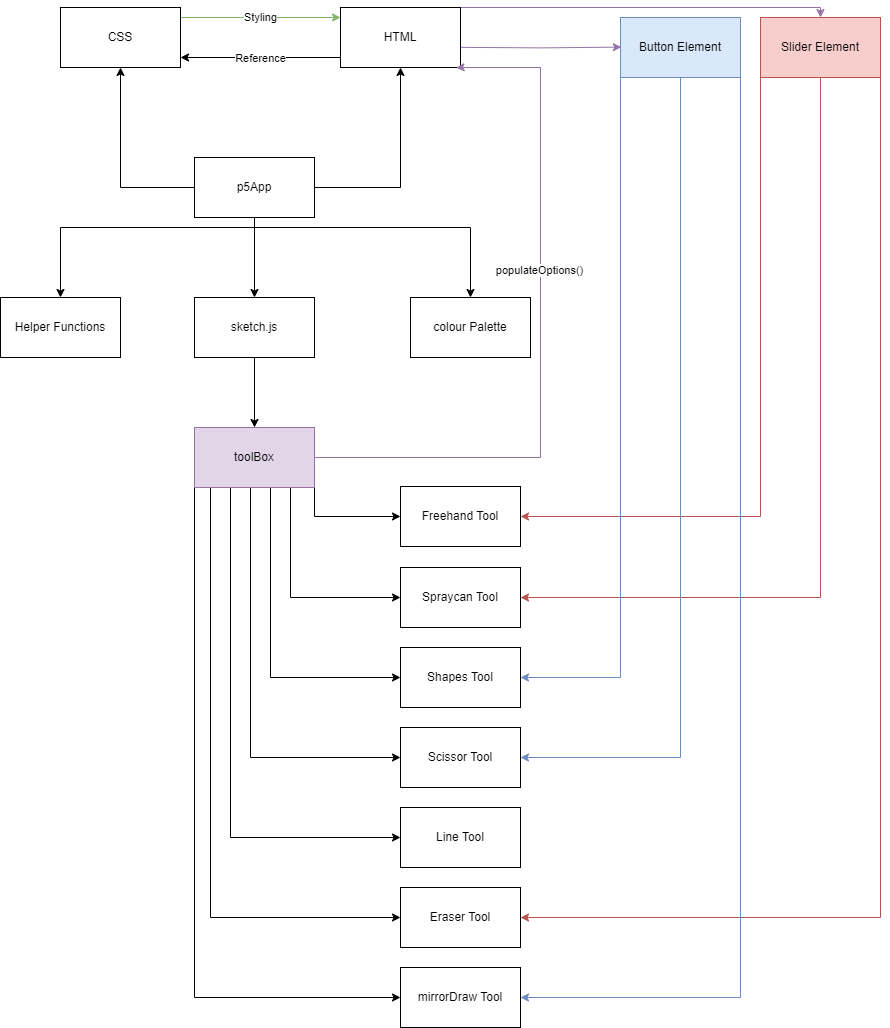

The diagram above was exported from draw.io. Its source (the exported page's mxGraphModel, read from the mxfile embedded in the PNG):
<mxGraphModel dx="1793" dy="933" grid="1" gridSize="10" guides="1" tooltips="1" connect="1" arrows="1" fold="1" page="1" pageScale="1" pageWidth="827" pageHeight="1169" math="0" shadow="0">
  <root>
    <mxCell id="0" />
    <mxCell id="1" parent="0" />
    <mxCell id="MQUo1Zs8cP7bU2iPQI6A-3" value="" style="edgeStyle=orthogonalEdgeStyle;rounded=0;orthogonalLoop=1;jettySize=auto;html=1;" edge="1" parent="1" source="MQUo1Zs8cP7bU2iPQI6A-1" target="MQUo1Zs8cP7bU2iPQI6A-2">
      <mxGeometry relative="1" as="geometry" />
    </mxCell>
    <mxCell id="MQUo1Zs8cP7bU2iPQI6A-4" style="edgeStyle=orthogonalEdgeStyle;rounded=0;orthogonalLoop=1;jettySize=auto;html=1;entryX=0.5;entryY=1;entryDx=0;entryDy=0;" edge="1" parent="1" source="MQUo1Zs8cP7bU2iPQI6A-1" target="MQUo1Zs8cP7bU2iPQI6A-5">
      <mxGeometry relative="1" as="geometry">
        <mxPoint x="280" y="80" as="targetPoint" />
      </mxGeometry>
    </mxCell>
    <mxCell id="MQUo1Zs8cP7bU2iPQI6A-8" value="" style="edgeStyle=orthogonalEdgeStyle;rounded=0;orthogonalLoop=1;jettySize=auto;html=1;exitX=0.5;exitY=1;exitDx=0;exitDy=0;" edge="1" parent="1" source="MQUo1Zs8cP7bU2iPQI6A-9" target="MQUo1Zs8cP7bU2iPQI6A-7">
      <mxGeometry relative="1" as="geometry">
        <mxPoint x="414" y="290" as="sourcePoint" />
      </mxGeometry>
    </mxCell>
    <mxCell id="MQUo1Zs8cP7bU2iPQI6A-10" value="" style="edgeStyle=orthogonalEdgeStyle;rounded=0;orthogonalLoop=1;jettySize=auto;html=1;" edge="1" parent="1" source="MQUo1Zs8cP7bU2iPQI6A-1" target="MQUo1Zs8cP7bU2iPQI6A-9">
      <mxGeometry relative="1" as="geometry" />
    </mxCell>
    <mxCell id="MQUo1Zs8cP7bU2iPQI6A-12" value="" style="edgeStyle=orthogonalEdgeStyle;rounded=0;orthogonalLoop=1;jettySize=auto;html=1;" edge="1" parent="1" source="MQUo1Zs8cP7bU2iPQI6A-1" target="MQUo1Zs8cP7bU2iPQI6A-11">
      <mxGeometry relative="1" as="geometry">
        <Array as="points">
          <mxPoint x="414" y="240" />
          <mxPoint x="220" y="240" />
        </Array>
      </mxGeometry>
    </mxCell>
    <mxCell id="MQUo1Zs8cP7bU2iPQI6A-16" value="" style="edgeStyle=orthogonalEdgeStyle;rounded=0;orthogonalLoop=1;jettySize=auto;html=1;" edge="1" parent="1" source="MQUo1Zs8cP7bU2iPQI6A-1" target="MQUo1Zs8cP7bU2iPQI6A-15">
      <mxGeometry relative="1" as="geometry">
        <Array as="points">
          <mxPoint x="414" y="240" />
          <mxPoint x="630" y="240" />
        </Array>
      </mxGeometry>
    </mxCell>
    <mxCell id="MQUo1Zs8cP7bU2iPQI6A-1" value="p5App" style="rounded=0;whiteSpace=wrap;html=1;" vertex="1" parent="1">
      <mxGeometry x="354" y="170" width="120" height="60" as="geometry" />
    </mxCell>
    <mxCell id="MQUo1Zs8cP7bU2iPQI6A-40" style="edgeStyle=orthogonalEdgeStyle;rounded=0;orthogonalLoop=1;jettySize=auto;html=1;fillColor=#e1d5e7;strokeColor=#9673a6;entryX=0.5;entryY=0;entryDx=0;entryDy=0;" edge="1" parent="1" target="MQUo1Zs8cP7bU2iPQI6A-47">
      <mxGeometry relative="1" as="geometry">
        <mxPoint x="870" y="30" as="targetPoint" />
        <mxPoint x="600" y="20" as="sourcePoint" />
        <Array as="points">
          <mxPoint x="980" y="20" />
        </Array>
      </mxGeometry>
    </mxCell>
    <mxCell id="MQUo1Zs8cP7bU2iPQI6A-42" style="edgeStyle=orthogonalEdgeStyle;rounded=0;orthogonalLoop=1;jettySize=auto;html=1;entryX=1;entryY=0.5;entryDx=0;entryDy=0;fillColor=#d5e8d4;strokeColor=#000000;" edge="1" parent="1">
      <mxGeometry relative="1" as="geometry">
        <mxPoint x="500" y="70" as="sourcePoint" />
        <mxPoint x="340" y="70" as="targetPoint" />
      </mxGeometry>
    </mxCell>
    <mxCell id="MQUo1Zs8cP7bU2iPQI6A-43" value="Reference" style="edgeLabel;html=1;align=center;verticalAlign=middle;resizable=0;points=[];" vertex="1" connectable="0" parent="MQUo1Zs8cP7bU2iPQI6A-42">
      <mxGeometry x="-0.2839" y="-1" relative="1" as="geometry">
        <mxPoint x="-23" y="1" as="offset" />
      </mxGeometry>
    </mxCell>
    <mxCell id="MQUo1Zs8cP7bU2iPQI6A-46" style="edgeStyle=orthogonalEdgeStyle;rounded=0;orthogonalLoop=1;jettySize=auto;html=1;entryX=0.007;entryY=0.329;entryDx=0;entryDy=0;entryPerimeter=0;fillColor=#e1d5e7;strokeColor=#9673a6;" edge="1" parent="1">
      <mxGeometry relative="1" as="geometry">
        <mxPoint x="780.8400000000001" y="59.599999999999945" as="targetPoint" />
        <mxPoint x="620" y="59.85999999999999" as="sourcePoint" />
      </mxGeometry>
    </mxCell>
    <mxCell id="MQUo1Zs8cP7bU2iPQI6A-2" value="HTML&lt;br&gt;" style="rounded=0;whiteSpace=wrap;html=1;" vertex="1" parent="1">
      <mxGeometry x="500" y="20" width="120" height="60" as="geometry" />
    </mxCell>
    <mxCell id="MQUo1Zs8cP7bU2iPQI6A-45" value="Styling" style="edgeStyle=orthogonalEdgeStyle;rounded=0;orthogonalLoop=1;jettySize=auto;html=1;fillColor=#d5e8d4;strokeColor=#82b366;" edge="1" parent="1">
      <mxGeometry relative="1" as="geometry">
        <mxPoint x="340" y="30" as="sourcePoint" />
        <mxPoint x="500" y="30" as="targetPoint" />
      </mxGeometry>
    </mxCell>
    <mxCell id="MQUo1Zs8cP7bU2iPQI6A-5" value="CSS" style="rounded=0;whiteSpace=wrap;html=1;" vertex="1" parent="1">
      <mxGeometry x="220" y="20" width="120" height="60" as="geometry" />
    </mxCell>
    <mxCell id="MQUo1Zs8cP7bU2iPQI6A-14" value="" style="edgeStyle=orthogonalEdgeStyle;rounded=0;orthogonalLoop=1;jettySize=auto;html=1;exitX=1;exitY=1;exitDx=0;exitDy=0;" edge="1" parent="1" source="MQUo1Zs8cP7bU2iPQI6A-7" target="MQUo1Zs8cP7bU2iPQI6A-13">
      <mxGeometry relative="1" as="geometry" />
    </mxCell>
    <mxCell id="MQUo1Zs8cP7bU2iPQI6A-18" value="" style="edgeStyle=orthogonalEdgeStyle;rounded=0;orthogonalLoop=1;jettySize=auto;html=1;exitX=0.75;exitY=1;exitDx=0;exitDy=0;" edge="1" parent="1" source="MQUo1Zs8cP7bU2iPQI6A-7" target="MQUo1Zs8cP7bU2iPQI6A-17">
      <mxGeometry relative="1" as="geometry">
        <Array as="points">
          <mxPoint x="450" y="500" />
          <mxPoint x="450" y="610" />
        </Array>
      </mxGeometry>
    </mxCell>
    <mxCell id="MQUo1Zs8cP7bU2iPQI6A-20" value="" style="edgeStyle=orthogonalEdgeStyle;rounded=0;orthogonalLoop=1;jettySize=auto;html=1;" edge="1" parent="1" source="MQUo1Zs8cP7bU2iPQI6A-7" target="MQUo1Zs8cP7bU2iPQI6A-19">
      <mxGeometry relative="1" as="geometry">
        <Array as="points">
          <mxPoint x="430" y="690" />
        </Array>
      </mxGeometry>
    </mxCell>
    <mxCell id="MQUo1Zs8cP7bU2iPQI6A-23" style="edgeStyle=orthogonalEdgeStyle;rounded=0;orthogonalLoop=1;jettySize=auto;html=1;entryX=0;entryY=0.5;entryDx=0;entryDy=0;" edge="1" parent="1" source="MQUo1Zs8cP7bU2iPQI6A-7" target="MQUo1Zs8cP7bU2iPQI6A-21">
      <mxGeometry relative="1" as="geometry">
        <Array as="points">
          <mxPoint x="410" y="770" />
        </Array>
      </mxGeometry>
    </mxCell>
    <mxCell id="MQUo1Zs8cP7bU2iPQI6A-26" value="" style="edgeStyle=orthogonalEdgeStyle;rounded=0;orthogonalLoop=1;jettySize=auto;html=1;" edge="1" parent="1" source="MQUo1Zs8cP7bU2iPQI6A-7" target="MQUo1Zs8cP7bU2iPQI6A-25">
      <mxGeometry relative="1" as="geometry">
        <Array as="points">
          <mxPoint x="390" y="850" />
        </Array>
      </mxGeometry>
    </mxCell>
    <mxCell id="MQUo1Zs8cP7bU2iPQI6A-28" value="" style="edgeStyle=orthogonalEdgeStyle;rounded=0;orthogonalLoop=1;jettySize=auto;html=1;entryX=0;entryY=0.5;entryDx=0;entryDy=0;" edge="1" parent="1" target="MQUo1Zs8cP7bU2iPQI6A-32">
      <mxGeometry relative="1" as="geometry">
        <mxPoint x="370" y="500" as="sourcePoint" />
        <mxPoint x="550" y="930" as="targetPoint" />
        <Array as="points">
          <mxPoint x="370" y="930" />
        </Array>
      </mxGeometry>
    </mxCell>
    <mxCell id="MQUo1Zs8cP7bU2iPQI6A-29" value="" style="edgeStyle=orthogonalEdgeStyle;rounded=0;orthogonalLoop=1;jettySize=auto;html=1;entryX=0;entryY=0.5;entryDx=0;entryDy=0;" edge="1" parent="1" target="MQUo1Zs8cP7bU2iPQI6A-27">
      <mxGeometry relative="1" as="geometry">
        <mxPoint x="354" y="500" as="sourcePoint" />
        <mxPoint x="554" y="1010" as="targetPoint" />
        <Array as="points">
          <mxPoint x="354" y="1010" />
        </Array>
      </mxGeometry>
    </mxCell>
    <mxCell id="MQUo1Zs8cP7bU2iPQI6A-37" style="edgeStyle=orthogonalEdgeStyle;rounded=0;orthogonalLoop=1;jettySize=auto;html=1;entryX=0.963;entryY=1.004;entryDx=0;entryDy=0;fillColor=#e1d5e7;strokeColor=#9673a6;entryPerimeter=0;" edge="1" parent="1" source="MQUo1Zs8cP7bU2iPQI6A-7" target="MQUo1Zs8cP7bU2iPQI6A-2">
      <mxGeometry relative="1" as="geometry">
        <Array as="points">
          <mxPoint x="700" y="470" />
          <mxPoint x="700" y="80" />
          <mxPoint x="620" y="80" />
        </Array>
      </mxGeometry>
    </mxCell>
    <mxCell id="MQUo1Zs8cP7bU2iPQI6A-38" value="populateOptions()" style="edgeLabel;html=1;align=center;verticalAlign=middle;resizable=0;points=[];" vertex="1" connectable="0" parent="MQUo1Zs8cP7bU2iPQI6A-37">
      <mxGeometry x="0.1802" y="2" relative="1" as="geometry">
        <mxPoint as="offset" />
      </mxGeometry>
    </mxCell>
    <mxCell id="MQUo1Zs8cP7bU2iPQI6A-7" value="toolBox" style="rounded=0;whiteSpace=wrap;html=1;fillColor=#e1d5e7;strokeColor=#9673a6;" vertex="1" parent="1">
      <mxGeometry x="354" y="440" width="120" height="60" as="geometry" />
    </mxCell>
    <mxCell id="MQUo1Zs8cP7bU2iPQI6A-9" value="sketch.js" style="rounded=0;whiteSpace=wrap;html=1;" vertex="1" parent="1">
      <mxGeometry x="354" y="310" width="120" height="60" as="geometry" />
    </mxCell>
    <mxCell id="MQUo1Zs8cP7bU2iPQI6A-11" value="Helper Functions" style="rounded=0;whiteSpace=wrap;html=1;" vertex="1" parent="1">
      <mxGeometry x="160" y="310" width="120" height="60" as="geometry" />
    </mxCell>
    <mxCell id="MQUo1Zs8cP7bU2iPQI6A-13" value="Freehand Tool" style="rounded=0;whiteSpace=wrap;html=1;" vertex="1" parent="1">
      <mxGeometry x="560" y="499" width="120" height="60" as="geometry" />
    </mxCell>
    <mxCell id="MQUo1Zs8cP7bU2iPQI6A-15" value="colour Palette" style="rounded=0;whiteSpace=wrap;html=1;" vertex="1" parent="1">
      <mxGeometry x="570" y="310" width="120" height="60" as="geometry" />
    </mxCell>
    <mxCell id="MQUo1Zs8cP7bU2iPQI6A-17" value="Spraycan Tool" style="rounded=0;whiteSpace=wrap;html=1;" vertex="1" parent="1">
      <mxGeometry x="560" y="580" width="120" height="60" as="geometry" />
    </mxCell>
    <mxCell id="MQUo1Zs8cP7bU2iPQI6A-19" value="Shapes Tool" style="rounded=0;whiteSpace=wrap;html=1;" vertex="1" parent="1">
      <mxGeometry x="560" y="660" width="120" height="60" as="geometry" />
    </mxCell>
    <mxCell id="MQUo1Zs8cP7bU2iPQI6A-21" value="Scissor Tool" style="rounded=0;whiteSpace=wrap;html=1;" vertex="1" parent="1">
      <mxGeometry x="560" y="740" width="120" height="60" as="geometry" />
    </mxCell>
    <mxCell id="MQUo1Zs8cP7bU2iPQI6A-25" value="Line Tool" style="rounded=0;whiteSpace=wrap;html=1;" vertex="1" parent="1">
      <mxGeometry x="560" y="820" width="120" height="60" as="geometry" />
    </mxCell>
    <mxCell id="MQUo1Zs8cP7bU2iPQI6A-27" value="mirrorDraw Tool" style="rounded=0;whiteSpace=wrap;html=1;" vertex="1" parent="1">
      <mxGeometry x="560" y="980" width="120" height="60" as="geometry" />
    </mxCell>
    <mxCell id="MQUo1Zs8cP7bU2iPQI6A-32" value="Eraser Tool" style="rounded=0;whiteSpace=wrap;html=1;" vertex="1" parent="1">
      <mxGeometry x="560" y="900" width="120" height="60" as="geometry" />
    </mxCell>
    <mxCell id="MQUo1Zs8cP7bU2iPQI6A-52" style="edgeStyle=orthogonalEdgeStyle;rounded=0;orthogonalLoop=1;jettySize=auto;html=1;entryX=1;entryY=0.5;entryDx=0;entryDy=0;fillColor=#f8cecc;strokeColor=#b85450;" edge="1" parent="1" source="MQUo1Zs8cP7bU2iPQI6A-47" target="MQUo1Zs8cP7bU2iPQI6A-13">
      <mxGeometry relative="1" as="geometry">
        <Array as="points">
          <mxPoint x="920" y="529" />
        </Array>
      </mxGeometry>
    </mxCell>
    <mxCell id="MQUo1Zs8cP7bU2iPQI6A-53" style="edgeStyle=orthogonalEdgeStyle;rounded=0;orthogonalLoop=1;jettySize=auto;html=1;entryX=1;entryY=0.5;entryDx=0;entryDy=0;fillColor=#f8cecc;strokeColor=#b85450;" edge="1" parent="1" source="MQUo1Zs8cP7bU2iPQI6A-47" target="MQUo1Zs8cP7bU2iPQI6A-17">
      <mxGeometry relative="1" as="geometry">
        <Array as="points">
          <mxPoint x="980" y="610" />
        </Array>
      </mxGeometry>
    </mxCell>
    <mxCell id="MQUo1Zs8cP7bU2iPQI6A-54" style="edgeStyle=orthogonalEdgeStyle;rounded=0;orthogonalLoop=1;jettySize=auto;html=1;entryX=1;entryY=0.5;entryDx=0;entryDy=0;fillColor=#f8cecc;strokeColor=#b85450;" edge="1" parent="1" source="MQUo1Zs8cP7bU2iPQI6A-47" target="MQUo1Zs8cP7bU2iPQI6A-32">
      <mxGeometry relative="1" as="geometry">
        <Array as="points">
          <mxPoint x="1040" y="930" />
        </Array>
      </mxGeometry>
    </mxCell>
    <mxCell id="MQUo1Zs8cP7bU2iPQI6A-47" value="Slider Element" style="rounded=0;whiteSpace=wrap;html=1;fillColor=#f8cecc;strokeColor=#b85450;" vertex="1" parent="1">
      <mxGeometry x="920" y="30" width="120" height="60" as="geometry" />
    </mxCell>
    <mxCell id="MQUo1Zs8cP7bU2iPQI6A-49" style="edgeStyle=orthogonalEdgeStyle;rounded=0;orthogonalLoop=1;jettySize=auto;html=1;entryX=1;entryY=0.5;entryDx=0;entryDy=0;fillColor=#dae8fc;strokeColor=#6c8ebf;" edge="1" parent="1" source="MQUo1Zs8cP7bU2iPQI6A-48" target="MQUo1Zs8cP7bU2iPQI6A-19">
      <mxGeometry relative="1" as="geometry">
        <Array as="points">
          <mxPoint x="780" y="690" />
        </Array>
      </mxGeometry>
    </mxCell>
    <mxCell id="MQUo1Zs8cP7bU2iPQI6A-50" style="edgeStyle=orthogonalEdgeStyle;rounded=0;orthogonalLoop=1;jettySize=auto;html=1;entryX=1;entryY=0.5;entryDx=0;entryDy=0;fillColor=#dae8fc;strokeColor=#6c8ebf;" edge="1" parent="1" source="MQUo1Zs8cP7bU2iPQI6A-48" target="MQUo1Zs8cP7bU2iPQI6A-21">
      <mxGeometry relative="1" as="geometry">
        <Array as="points">
          <mxPoint x="840" y="770" />
        </Array>
      </mxGeometry>
    </mxCell>
    <mxCell id="MQUo1Zs8cP7bU2iPQI6A-51" style="edgeStyle=orthogonalEdgeStyle;rounded=0;orthogonalLoop=1;jettySize=auto;html=1;fillColor=#dae8fc;strokeColor=#6c8ebf;" edge="1" parent="1" target="MQUo1Zs8cP7bU2iPQI6A-27">
      <mxGeometry relative="1" as="geometry">
        <mxPoint x="900" y="90.00000000000011" as="sourcePoint" />
        <mxPoint x="740" y="1010" as="targetPoint" />
        <Array as="points">
          <mxPoint x="900" y="1010" />
        </Array>
      </mxGeometry>
    </mxCell>
    <mxCell id="MQUo1Zs8cP7bU2iPQI6A-48" value="Button Element" style="rounded=0;whiteSpace=wrap;html=1;fillColor=#dae8fc;strokeColor=#6c8ebf;" vertex="1" parent="1">
      <mxGeometry x="780" y="30" width="120" height="60" as="geometry" />
    </mxCell>
  </root>
</mxGraphModel>